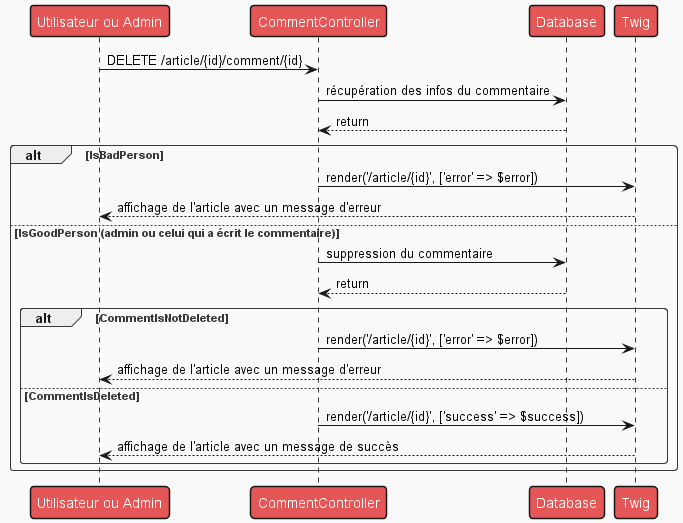

The diagram above was rendered by PlantUML. Its source (embedded in the PNG):
@startuml

!theme mars

Person as "Utilisateur ou Admin" -> CommentController : DELETE /article/{id}/comment/{id}


CommentController -> Database : récupération des infos du commentaire
Database --> CommentController : return
alt IsBadPerson
CommentController -> Twig : render('/article/{id}', ['error' => $error])
Twig --> Person : affichage de l'article avec un message d'erreur
else IsGoodPerson (admin ou celui qui a écrit le commentaire)
CommentController -> Database : suppression du commentaire
Database --> CommentController : return
    alt CommentIsNotDeleted
    CommentController -> Twig : render('/article/{id}', ['error' => $error])
    Twig --> Person : affichage de l'article avec un message d'erreur
    else CommentIsDeleted
    CommentController -> Twig : render('/article/{id}', ['success' => $success])
    Twig --> Person : affichage de l'article avec un message de succès
    end
end
@enduml